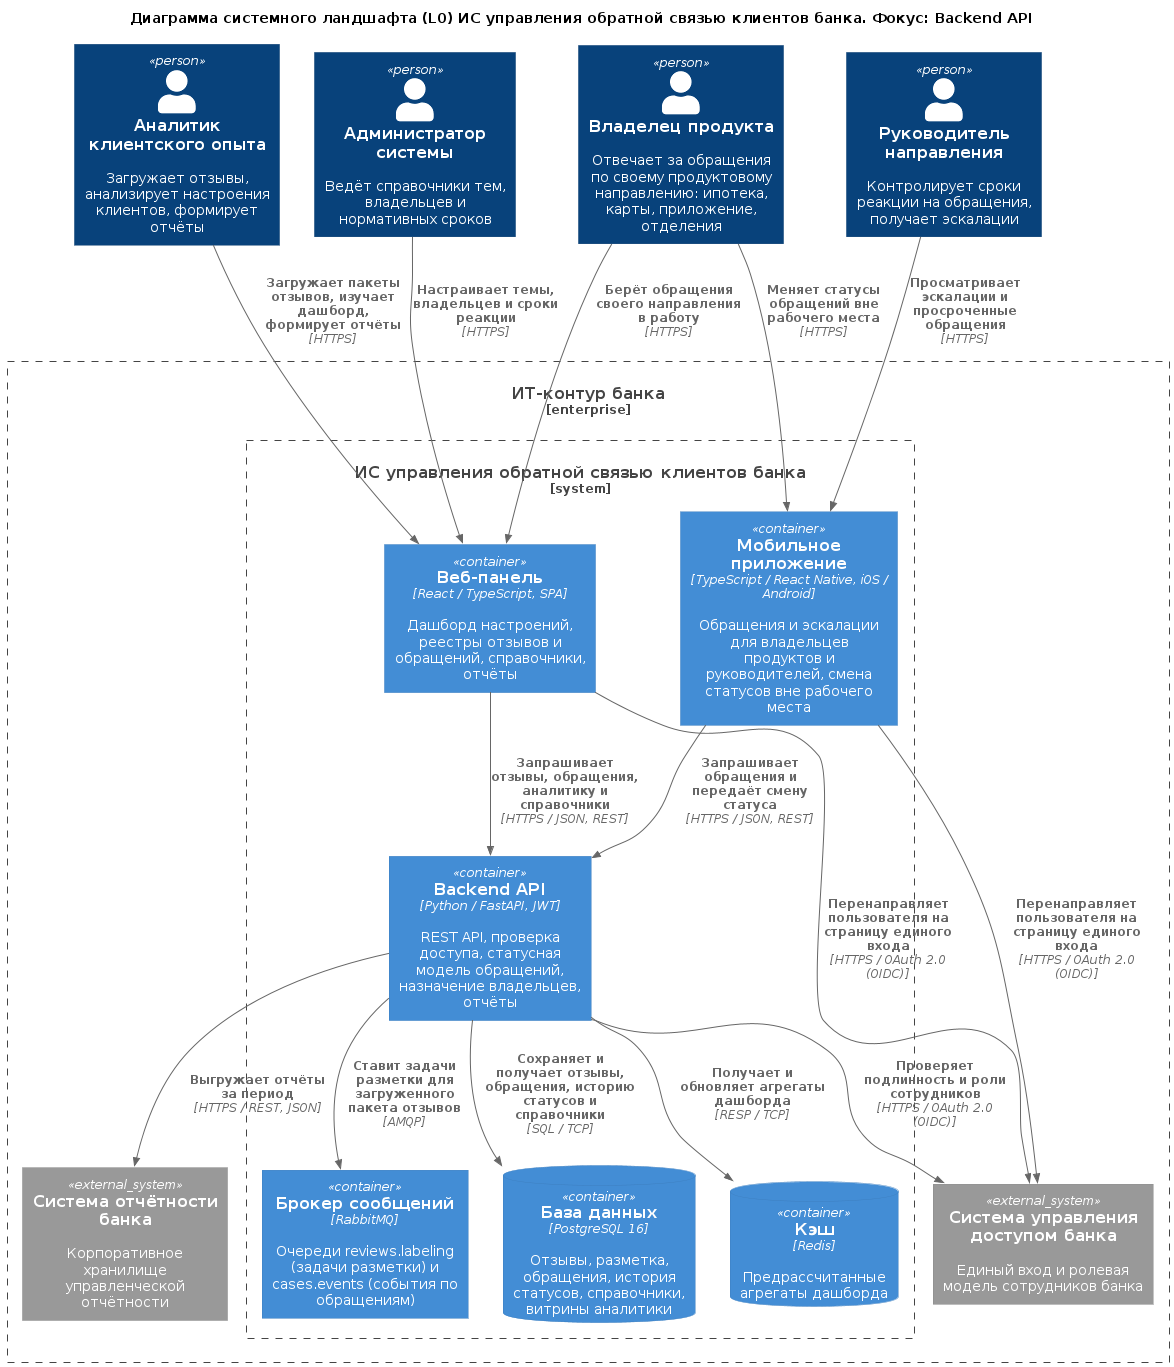

The diagram above was rendered by PlantUML. Its source (embedded in the PNG):
@startuml "be_landscape_l0.puml"
!include https://raw.githubusercontent.com/plantuml-stdlib/C4-PlantUML/master/C4_Container.puml
!include ../../main.puml

' Индивидуальная версия: BE, Backend API. Глоссарий ID и правила: см. context_l1.puml тимлида
' Фокус: api_backend. Показаны только соседи фокуса и их окружение в ИТ-контуре банка; каждая связь взята из общей диаграммы L2 без изменений.

title Диаграмма системного ландшафта (L0) ИС управления обратной связью клиентов банка. Фокус: Backend API

Person($ID_CX_ANALYST, "Аналитик клиентского опыта", "Загружает отзывы, анализирует настроения клиентов, формирует отчёты")
Person($ID_ADMIN, "Администратор системы", "Ведёт справочники тем, владельцев и нормативных сроков")
Person($ID_PRODUCT_OWNER, "Владелец продукта", "Отвечает за обращения по своему продуктовому направлению: ипотека, карты, приложение, отделения")
Person($ID_HEAD_OF_DIRECTION, "Руководитель направления", "Контролирует сроки реакции на обращения, получает эскалации")

Enterprise_Boundary(bank_it, "ИТ-контур банка") {
    System_Ext($ID_BANK_IAM, "Система управления доступом банка", "Единый вход и ролевая модель сотрудников банка")
    System_Ext($ID_REPORTING_SYSTEM, "Система отчётности банка", "Корпоративное хранилище управленческой отчётности")
    System_Boundary($ID_FEEDBACK_SYSTEM, "ИС управления обратной связью клиентов банка") {
        Container($ID_API_BACKEND, "Backend API", "Python / FastAPI, JWT", "REST API, проверка доступа, статусная модель обращений, назначение владельцев, отчёты")
        Container($ID_WEB_PANEL, "Веб-панель", "React / TypeScript, SPA", "Дашборд настроений, реестры отзывов и обращений, справочники, отчёты")
        Container($ID_MOBILE_APP, "Мобильное приложение", "TypeScript / React Native, iOS / Android", "Обращения и эскалации для владельцев продуктов и руководителей, смена статусов вне рабочего места")
        ContainerDb($ID_DATABASE, "База данных", "PostgreSQL 16", "Отзывы, разметка, обращения, история статусов, справочники, витрины аналитики")
        ContainerDb($ID_CACHE, "Кэш", "Redis", "Предрассчитанные агрегаты дашборда")
        Container($ID_MESSAGE_BROKER, "Брокер сообщений", "RabbitMQ", "Очереди reviews.labeling (задачи разметки) и cases.events (события по обращениям)")
    }
}


Rel($ID_CX_ANALYST, $ID_WEB_PANEL, "Загружает пакеты отзывов, изучает дашборд, формирует отчёты", "HTTPS")
Rel($ID_ADMIN, $ID_WEB_PANEL, "Настраивает темы, владельцев и сроки реакции", "HTTPS")
Rel($ID_PRODUCT_OWNER, $ID_WEB_PANEL, "Берёт обращения своего направления в работу", "HTTPS")
Rel($ID_PRODUCT_OWNER, $ID_MOBILE_APP, "Меняет статусы обращений вне рабочего места", "HTTPS")
Rel($ID_HEAD_OF_DIRECTION, $ID_MOBILE_APP, "Просматривает эскалации и просроченные обращения", "HTTPS")
Rel($ID_WEB_PANEL, $ID_BANK_IAM, "Перенаправляет пользователя на страницу единого входа", "HTTPS / OAuth 2.0 (OIDC)")
Rel($ID_MOBILE_APP, $ID_BANK_IAM, "Перенаправляет пользователя на страницу единого входа", "HTTPS / OAuth 2.0 (OIDC)")
Rel($ID_WEB_PANEL, $ID_API_BACKEND, "Запрашивает отзывы, обращения, аналитику и справочники", "HTTPS / JSON, REST")
Rel($ID_MOBILE_APP, $ID_API_BACKEND, "Запрашивает обращения и передаёт смену статуса", "HTTPS / JSON, REST")
Rel($ID_API_BACKEND, $ID_BANK_IAM, "Проверяет подлинность и роли сотрудников", "HTTPS / OAuth 2.0 (OIDC)")
Rel($ID_API_BACKEND, $ID_DATABASE, "Сохраняет и получает отзывы, обращения, историю статусов и справочники", "SQL / TCP")
Rel($ID_API_BACKEND, $ID_CACHE, "Получает и обновляет агрегаты дашборда", "RESP / TCP")
Rel($ID_API_BACKEND, $ID_MESSAGE_BROKER, "Ставит задачи разметки для загруженного пакета отзывов", "AMQP")
Rel($ID_API_BACKEND, $ID_REPORTING_SYSTEM, "Выгружает отчёты за период", "HTTPS / REST, JSON")
@enduml